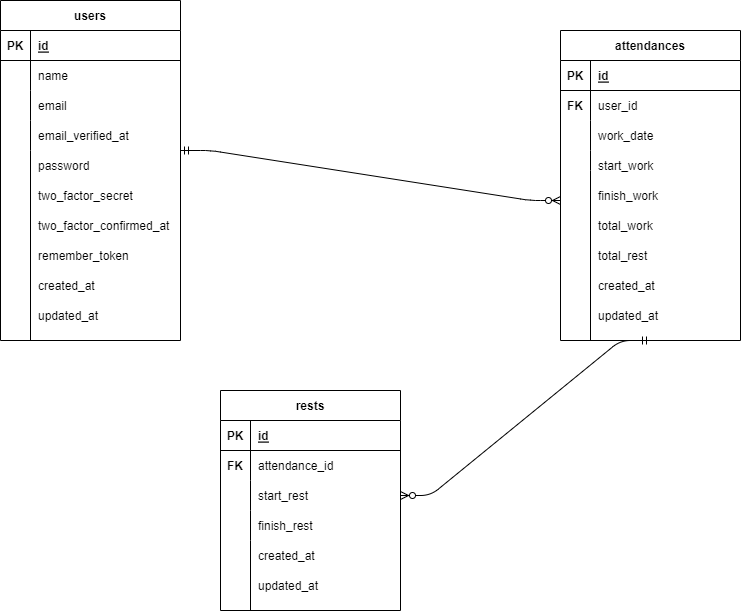

The diagram above was exported from draw.io. Its source (the exported page's mxGraphModel, read from the mxfile embedded in the PNG):
<mxGraphModel dx="1216" dy="570" grid="1" gridSize="10" guides="1" tooltips="1" connect="1" arrows="1" fold="1" page="1" pageScale="1" pageWidth="827" pageHeight="1169" math="0" shadow="0">
  <root>
    <mxCell id="0" />
    <mxCell id="1" parent="0" />
    <mxCell id="2" value="attendances" style="shape=table;startSize=30;container=1;collapsible=1;childLayout=tableLayout;fixedRows=1;rowLines=0;fontStyle=1;align=center;resizeLast=1;" vertex="1" parent="1">
      <mxGeometry x="590" y="50" width="180" height="310" as="geometry" />
    </mxCell>
    <mxCell id="3" value="" style="shape=tableRow;horizontal=0;startSize=0;swimlaneHead=0;swimlaneBody=0;fillColor=none;collapsible=0;dropTarget=0;points=[[0,0.5],[1,0.5]];portConstraint=eastwest;top=0;left=0;right=0;bottom=1;" vertex="1" parent="2">
      <mxGeometry y="30" width="180" height="30" as="geometry" />
    </mxCell>
    <mxCell id="4" value="PK" style="shape=partialRectangle;connectable=0;fillColor=none;top=0;left=0;bottom=0;right=0;fontStyle=1;overflow=hidden;" vertex="1" parent="3">
      <mxGeometry width="30" height="30" as="geometry">
        <mxRectangle width="30" height="30" as="alternateBounds" />
      </mxGeometry>
    </mxCell>
    <mxCell id="5" value="id" style="shape=partialRectangle;connectable=0;fillColor=none;top=0;left=0;bottom=0;right=0;align=left;spacingLeft=6;fontStyle=5;overflow=hidden;" vertex="1" parent="3">
      <mxGeometry x="30" width="150" height="30" as="geometry">
        <mxRectangle width="150" height="30" as="alternateBounds" />
      </mxGeometry>
    </mxCell>
    <mxCell id="6" value="" style="shape=tableRow;horizontal=0;startSize=0;swimlaneHead=0;swimlaneBody=0;fillColor=none;collapsible=0;dropTarget=0;points=[[0,0.5],[1,0.5]];portConstraint=eastwest;top=0;left=0;right=0;bottom=0;" vertex="1" parent="2">
      <mxGeometry y="60" width="180" height="30" as="geometry" />
    </mxCell>
    <mxCell id="7" value="" style="shape=partialRectangle;connectable=0;fillColor=none;top=0;left=0;bottom=0;right=0;editable=1;overflow=hidden;" vertex="1" parent="6">
      <mxGeometry width="30" height="30" as="geometry">
        <mxRectangle width="30" height="30" as="alternateBounds" />
      </mxGeometry>
    </mxCell>
    <mxCell id="8" value="user_id" style="shape=partialRectangle;connectable=0;fillColor=none;top=0;left=0;bottom=0;right=0;align=left;spacingLeft=6;overflow=hidden;" vertex="1" parent="6">
      <mxGeometry x="30" width="150" height="30" as="geometry">
        <mxRectangle width="150" height="30" as="alternateBounds" />
      </mxGeometry>
    </mxCell>
    <mxCell id="9" value="" style="shape=tableRow;horizontal=0;startSize=0;swimlaneHead=0;swimlaneBody=0;fillColor=none;collapsible=0;dropTarget=0;points=[[0,0.5],[1,0.5]];portConstraint=eastwest;top=0;left=0;right=0;bottom=0;" vertex="1" parent="2">
      <mxGeometry y="90" width="180" height="30" as="geometry" />
    </mxCell>
    <mxCell id="10" value="" style="shape=partialRectangle;connectable=0;fillColor=none;top=0;left=0;bottom=0;right=0;editable=1;overflow=hidden;" vertex="1" parent="9">
      <mxGeometry width="30" height="30" as="geometry">
        <mxRectangle width="30" height="30" as="alternateBounds" />
      </mxGeometry>
    </mxCell>
    <mxCell id="11" value="work_date" style="shape=partialRectangle;connectable=0;fillColor=none;top=0;left=0;bottom=0;right=0;align=left;spacingLeft=6;overflow=hidden;" vertex="1" parent="9">
      <mxGeometry x="30" width="150" height="30" as="geometry">
        <mxRectangle width="150" height="30" as="alternateBounds" />
      </mxGeometry>
    </mxCell>
    <mxCell id="12" value="" style="shape=tableRow;horizontal=0;startSize=0;swimlaneHead=0;swimlaneBody=0;fillColor=none;collapsible=0;dropTarget=0;points=[[0,0.5],[1,0.5]];portConstraint=eastwest;top=0;left=0;right=0;bottom=0;" vertex="1" parent="2">
      <mxGeometry y="120" width="180" height="20" as="geometry" />
    </mxCell>
    <mxCell id="13" value="" style="shape=partialRectangle;connectable=0;fillColor=none;top=0;left=0;bottom=0;right=0;editable=1;overflow=hidden;" vertex="1" parent="12">
      <mxGeometry width="30" height="20" as="geometry">
        <mxRectangle width="30" height="20" as="alternateBounds" />
      </mxGeometry>
    </mxCell>
    <mxCell id="14" value="" style="shape=partialRectangle;connectable=0;fillColor=none;top=0;left=0;bottom=0;right=0;align=left;spacingLeft=6;overflow=hidden;" vertex="1" parent="12">
      <mxGeometry x="30" width="150" height="20" as="geometry">
        <mxRectangle width="150" height="20" as="alternateBounds" />
      </mxGeometry>
    </mxCell>
    <mxCell id="16" value="start_work" style="shape=partialRectangle;connectable=0;fillColor=none;top=0;left=0;bottom=0;right=0;align=left;spacingLeft=6;overflow=hidden;" vertex="1" parent="1">
      <mxGeometry x="620" y="170" width="150" height="30" as="geometry">
        <mxRectangle width="150" height="30" as="alternateBounds" />
      </mxGeometry>
    </mxCell>
    <mxCell id="17" value="finish_work" style="shape=partialRectangle;connectable=0;fillColor=none;top=0;left=0;bottom=0;right=0;align=left;spacingLeft=6;overflow=hidden;" vertex="1" parent="1">
      <mxGeometry x="620" y="200" width="150" height="30" as="geometry">
        <mxRectangle width="150" height="30" as="alternateBounds" />
      </mxGeometry>
    </mxCell>
    <mxCell id="18" value="total_work" style="shape=partialRectangle;connectable=0;fillColor=none;top=0;left=0;bottom=0;right=0;align=left;spacingLeft=6;overflow=hidden;" vertex="1" parent="1">
      <mxGeometry x="620" y="230" width="150" height="30" as="geometry">
        <mxRectangle width="150" height="30" as="alternateBounds" />
      </mxGeometry>
    </mxCell>
    <mxCell id="19" value="total_rest" style="shape=partialRectangle;connectable=0;fillColor=none;top=0;left=0;bottom=0;right=0;align=left;spacingLeft=6;overflow=hidden;" vertex="1" parent="1">
      <mxGeometry x="620" y="260" width="150" height="30" as="geometry">
        <mxRectangle width="150" height="30" as="alternateBounds" />
      </mxGeometry>
    </mxCell>
    <mxCell id="20" value="created_at" style="shape=partialRectangle;connectable=0;fillColor=none;top=0;left=0;bottom=0;right=0;align=left;spacingLeft=6;overflow=hidden;" vertex="1" parent="1">
      <mxGeometry x="620" y="290" width="150" height="30" as="geometry">
        <mxRectangle width="150" height="30" as="alternateBounds" />
      </mxGeometry>
    </mxCell>
    <mxCell id="21" value="updated_at" style="shape=partialRectangle;connectable=0;fillColor=none;top=0;left=0;bottom=0;right=0;align=left;spacingLeft=6;overflow=hidden;" vertex="1" parent="1">
      <mxGeometry x="620" y="320" width="150" height="30" as="geometry">
        <mxRectangle width="150" height="30" as="alternateBounds" />
      </mxGeometry>
    </mxCell>
    <mxCell id="22" value="" style="endArrow=none;html=1;rounded=0;" edge="1" parent="1">
      <mxGeometry relative="1" as="geometry">
        <mxPoint x="620" y="360" as="sourcePoint" />
        <mxPoint x="620" y="190" as="targetPoint" />
      </mxGeometry>
    </mxCell>
    <mxCell id="23" value="FK" style="shape=partialRectangle;connectable=0;fillColor=none;top=0;left=0;bottom=0;right=0;fontStyle=1;overflow=hidden;" vertex="1" parent="1">
      <mxGeometry x="590" y="110" width="30" height="30" as="geometry">
        <mxRectangle width="30" height="30" as="alternateBounds" />
      </mxGeometry>
    </mxCell>
    <mxCell id="24" value="users" style="shape=table;startSize=30;container=1;collapsible=1;childLayout=tableLayout;fixedRows=1;rowLines=0;fontStyle=1;align=center;resizeLast=1;" vertex="1" parent="1">
      <mxGeometry x="30" y="20" width="180" height="340" as="geometry" />
    </mxCell>
    <mxCell id="25" value="" style="shape=tableRow;horizontal=0;startSize=0;swimlaneHead=0;swimlaneBody=0;fillColor=none;collapsible=0;dropTarget=0;points=[[0,0.5],[1,0.5]];portConstraint=eastwest;top=0;left=0;right=0;bottom=1;" vertex="1" parent="24">
      <mxGeometry y="30" width="180" height="30" as="geometry" />
    </mxCell>
    <mxCell id="26" value="PK" style="shape=partialRectangle;connectable=0;fillColor=none;top=0;left=0;bottom=0;right=0;fontStyle=1;overflow=hidden;" vertex="1" parent="25">
      <mxGeometry width="30" height="30" as="geometry">
        <mxRectangle width="30" height="30" as="alternateBounds" />
      </mxGeometry>
    </mxCell>
    <mxCell id="27" value="id" style="shape=partialRectangle;connectable=0;fillColor=none;top=0;left=0;bottom=0;right=0;align=left;spacingLeft=6;fontStyle=5;overflow=hidden;" vertex="1" parent="25">
      <mxGeometry x="30" width="150" height="30" as="geometry">
        <mxRectangle width="150" height="30" as="alternateBounds" />
      </mxGeometry>
    </mxCell>
    <mxCell id="28" value="" style="shape=tableRow;horizontal=0;startSize=0;swimlaneHead=0;swimlaneBody=0;fillColor=none;collapsible=0;dropTarget=0;points=[[0,0.5],[1,0.5]];portConstraint=eastwest;top=0;left=0;right=0;bottom=0;" vertex="1" parent="24">
      <mxGeometry y="60" width="180" height="30" as="geometry" />
    </mxCell>
    <mxCell id="29" value="" style="shape=partialRectangle;connectable=0;fillColor=none;top=0;left=0;bottom=0;right=0;editable=1;overflow=hidden;" vertex="1" parent="28">
      <mxGeometry width="30" height="30" as="geometry">
        <mxRectangle width="30" height="30" as="alternateBounds" />
      </mxGeometry>
    </mxCell>
    <mxCell id="30" value="name" style="shape=partialRectangle;connectable=0;fillColor=none;top=0;left=0;bottom=0;right=0;align=left;spacingLeft=6;overflow=hidden;" vertex="1" parent="28">
      <mxGeometry x="30" width="150" height="30" as="geometry">
        <mxRectangle width="150" height="30" as="alternateBounds" />
      </mxGeometry>
    </mxCell>
    <mxCell id="31" value="" style="shape=tableRow;horizontal=0;startSize=0;swimlaneHead=0;swimlaneBody=0;fillColor=none;collapsible=0;dropTarget=0;points=[[0,0.5],[1,0.5]];portConstraint=eastwest;top=0;left=0;right=0;bottom=0;" vertex="1" parent="24">
      <mxGeometry y="90" width="180" height="30" as="geometry" />
    </mxCell>
    <mxCell id="32" value="" style="shape=partialRectangle;connectable=0;fillColor=none;top=0;left=0;bottom=0;right=0;editable=1;overflow=hidden;" vertex="1" parent="31">
      <mxGeometry width="30" height="30" as="geometry">
        <mxRectangle width="30" height="30" as="alternateBounds" />
      </mxGeometry>
    </mxCell>
    <mxCell id="33" value="email" style="shape=partialRectangle;connectable=0;fillColor=none;top=0;left=0;bottom=0;right=0;align=left;spacingLeft=6;overflow=hidden;" vertex="1" parent="31">
      <mxGeometry x="30" width="150" height="30" as="geometry">
        <mxRectangle width="150" height="30" as="alternateBounds" />
      </mxGeometry>
    </mxCell>
    <mxCell id="34" value="" style="shape=tableRow;horizontal=0;startSize=0;swimlaneHead=0;swimlaneBody=0;fillColor=none;collapsible=0;dropTarget=0;points=[[0,0.5],[1,0.5]];portConstraint=eastwest;top=0;left=0;right=0;bottom=0;" vertex="1" parent="24">
      <mxGeometry y="120" width="180" height="30" as="geometry" />
    </mxCell>
    <mxCell id="35" value="" style="shape=partialRectangle;connectable=0;fillColor=none;top=0;left=0;bottom=0;right=0;editable=1;overflow=hidden;" vertex="1" parent="34">
      <mxGeometry width="30" height="30" as="geometry">
        <mxRectangle width="30" height="30" as="alternateBounds" />
      </mxGeometry>
    </mxCell>
    <mxCell id="36" value="email_verified_at" style="shape=partialRectangle;connectable=0;fillColor=none;top=0;left=0;bottom=0;right=0;align=left;spacingLeft=6;overflow=hidden;" vertex="1" parent="34">
      <mxGeometry x="30" width="150" height="30" as="geometry">
        <mxRectangle width="150" height="30" as="alternateBounds" />
      </mxGeometry>
    </mxCell>
    <mxCell id="37" value="password" style="shape=partialRectangle;connectable=0;fillColor=none;top=0;left=0;bottom=0;right=0;align=left;spacingLeft=6;overflow=hidden;" vertex="1" parent="1">
      <mxGeometry x="60" y="170" width="150" height="30" as="geometry">
        <mxRectangle width="150" height="30" as="alternateBounds" />
      </mxGeometry>
    </mxCell>
    <mxCell id="38" value="two_factor_secret" style="shape=partialRectangle;connectable=0;fillColor=none;top=0;left=0;bottom=0;right=0;align=left;spacingLeft=6;overflow=hidden;" vertex="1" parent="1">
      <mxGeometry x="60" y="200" width="150" height="30" as="geometry">
        <mxRectangle width="150" height="30" as="alternateBounds" />
      </mxGeometry>
    </mxCell>
    <mxCell id="39" value="two_factor_confirmed_at" style="shape=partialRectangle;connectable=0;fillColor=none;top=0;left=0;bottom=0;right=0;align=left;spacingLeft=6;overflow=hidden;" vertex="1" parent="1">
      <mxGeometry x="60" y="230" width="150" height="30" as="geometry">
        <mxRectangle width="150" height="30" as="alternateBounds" />
      </mxGeometry>
    </mxCell>
    <mxCell id="40" value="remember_token" style="shape=partialRectangle;connectable=0;fillColor=none;top=0;left=0;bottom=0;right=0;align=left;spacingLeft=6;overflow=hidden;" vertex="1" parent="1">
      <mxGeometry x="60" y="260" width="150" height="30" as="geometry">
        <mxRectangle width="150" height="30" as="alternateBounds" />
      </mxGeometry>
    </mxCell>
    <mxCell id="41" value="created_at" style="shape=partialRectangle;connectable=0;fillColor=none;top=0;left=0;bottom=0;right=0;align=left;spacingLeft=6;overflow=hidden;" vertex="1" parent="1">
      <mxGeometry x="60" y="290" width="150" height="30" as="geometry">
        <mxRectangle width="150" height="30" as="alternateBounds" />
      </mxGeometry>
    </mxCell>
    <mxCell id="42" value="updated_at" style="shape=partialRectangle;connectable=0;fillColor=none;top=0;left=0;bottom=0;right=0;align=left;spacingLeft=6;overflow=hidden;" vertex="1" parent="1">
      <mxGeometry x="60" y="320" width="150" height="30" as="geometry">
        <mxRectangle width="150" height="30" as="alternateBounds" />
      </mxGeometry>
    </mxCell>
    <mxCell id="44" value="" style="endArrow=none;html=1;rounded=0;" edge="1" parent="1">
      <mxGeometry relative="1" as="geometry">
        <mxPoint x="60" y="170" as="sourcePoint" />
        <mxPoint x="60" y="360" as="targetPoint" />
      </mxGeometry>
    </mxCell>
    <mxCell id="46" value="rests" style="shape=table;startSize=30;container=1;collapsible=1;childLayout=tableLayout;fixedRows=1;rowLines=0;fontStyle=1;align=center;resizeLast=1;" vertex="1" parent="1">
      <mxGeometry x="250" y="410" width="180" height="220" as="geometry" />
    </mxCell>
    <mxCell id="47" value="" style="shape=tableRow;horizontal=0;startSize=0;swimlaneHead=0;swimlaneBody=0;fillColor=none;collapsible=0;dropTarget=0;points=[[0,0.5],[1,0.5]];portConstraint=eastwest;top=0;left=0;right=0;bottom=1;" vertex="1" parent="46">
      <mxGeometry y="30" width="180" height="30" as="geometry" />
    </mxCell>
    <mxCell id="48" value="PK" style="shape=partialRectangle;connectable=0;fillColor=none;top=0;left=0;bottom=0;right=0;fontStyle=1;overflow=hidden;" vertex="1" parent="47">
      <mxGeometry width="30" height="30" as="geometry">
        <mxRectangle width="30" height="30" as="alternateBounds" />
      </mxGeometry>
    </mxCell>
    <mxCell id="49" value="id" style="shape=partialRectangle;connectable=0;fillColor=none;top=0;left=0;bottom=0;right=0;align=left;spacingLeft=6;fontStyle=5;overflow=hidden;" vertex="1" parent="47">
      <mxGeometry x="30" width="150" height="30" as="geometry">
        <mxRectangle width="150" height="30" as="alternateBounds" />
      </mxGeometry>
    </mxCell>
    <mxCell id="50" value="" style="shape=tableRow;horizontal=0;startSize=0;swimlaneHead=0;swimlaneBody=0;fillColor=none;collapsible=0;dropTarget=0;points=[[0,0.5],[1,0.5]];portConstraint=eastwest;top=0;left=0;right=0;bottom=0;" vertex="1" parent="46">
      <mxGeometry y="60" width="180" height="30" as="geometry" />
    </mxCell>
    <mxCell id="51" value="" style="shape=partialRectangle;connectable=0;fillColor=none;top=0;left=0;bottom=0;right=0;editable=1;overflow=hidden;" vertex="1" parent="50">
      <mxGeometry width="30" height="30" as="geometry">
        <mxRectangle width="30" height="30" as="alternateBounds" />
      </mxGeometry>
    </mxCell>
    <mxCell id="52" value="attendance_id" style="shape=partialRectangle;connectable=0;fillColor=none;top=0;left=0;bottom=0;right=0;align=left;spacingLeft=6;overflow=hidden;" vertex="1" parent="50">
      <mxGeometry x="30" width="150" height="30" as="geometry">
        <mxRectangle width="150" height="30" as="alternateBounds" />
      </mxGeometry>
    </mxCell>
    <mxCell id="53" value="" style="shape=tableRow;horizontal=0;startSize=0;swimlaneHead=0;swimlaneBody=0;fillColor=none;collapsible=0;dropTarget=0;points=[[0,0.5],[1,0.5]];portConstraint=eastwest;top=0;left=0;right=0;bottom=0;" vertex="1" parent="46">
      <mxGeometry y="90" width="180" height="30" as="geometry" />
    </mxCell>
    <mxCell id="54" value="" style="shape=partialRectangle;connectable=0;fillColor=none;top=0;left=0;bottom=0;right=0;editable=1;overflow=hidden;" vertex="1" parent="53">
      <mxGeometry width="30" height="30" as="geometry">
        <mxRectangle width="30" height="30" as="alternateBounds" />
      </mxGeometry>
    </mxCell>
    <mxCell id="55" value="start_rest" style="shape=partialRectangle;connectable=0;fillColor=none;top=0;left=0;bottom=0;right=0;align=left;spacingLeft=6;overflow=hidden;" vertex="1" parent="53">
      <mxGeometry x="30" width="150" height="30" as="geometry">
        <mxRectangle width="150" height="30" as="alternateBounds" />
      </mxGeometry>
    </mxCell>
    <mxCell id="56" value="" style="shape=tableRow;horizontal=0;startSize=0;swimlaneHead=0;swimlaneBody=0;fillColor=none;collapsible=0;dropTarget=0;points=[[0,0.5],[1,0.5]];portConstraint=eastwest;top=0;left=0;right=0;bottom=0;" vertex="1" parent="46">
      <mxGeometry y="120" width="180" height="30" as="geometry" />
    </mxCell>
    <mxCell id="57" value="" style="shape=partialRectangle;connectable=0;fillColor=none;top=0;left=0;bottom=0;right=0;editable=1;overflow=hidden;" vertex="1" parent="56">
      <mxGeometry width="30" height="30" as="geometry">
        <mxRectangle width="30" height="30" as="alternateBounds" />
      </mxGeometry>
    </mxCell>
    <mxCell id="58" value="finish_rest" style="shape=partialRectangle;connectable=0;fillColor=none;top=0;left=0;bottom=0;right=0;align=left;spacingLeft=6;overflow=hidden;" vertex="1" parent="56">
      <mxGeometry x="30" width="150" height="30" as="geometry">
        <mxRectangle width="150" height="30" as="alternateBounds" />
      </mxGeometry>
    </mxCell>
    <mxCell id="59" value="created_at" style="shape=partialRectangle;connectable=0;fillColor=none;top=0;left=0;bottom=0;right=0;align=left;spacingLeft=6;overflow=hidden;" vertex="1" parent="1">
      <mxGeometry x="280" y="560" width="150" height="30" as="geometry">
        <mxRectangle width="150" height="30" as="alternateBounds" />
      </mxGeometry>
    </mxCell>
    <mxCell id="60" value="updated_at" style="shape=partialRectangle;connectable=0;fillColor=none;top=0;left=0;bottom=0;right=0;align=left;spacingLeft=6;overflow=hidden;" vertex="1" parent="1">
      <mxGeometry x="280" y="590" width="150" height="30" as="geometry">
        <mxRectangle width="150" height="30" as="alternateBounds" />
      </mxGeometry>
    </mxCell>
    <mxCell id="61" value="" style="endArrow=none;html=1;rounded=0;" edge="1" parent="1">
      <mxGeometry relative="1" as="geometry">
        <mxPoint x="280" y="560" as="sourcePoint" />
        <mxPoint x="280" y="630" as="targetPoint" />
      </mxGeometry>
    </mxCell>
    <mxCell id="62" value="FK" style="shape=partialRectangle;connectable=0;fillColor=none;top=0;left=0;bottom=0;right=0;fontStyle=1;overflow=hidden;" vertex="1" parent="1">
      <mxGeometry x="250" y="470" width="30" height="30" as="geometry">
        <mxRectangle width="30" height="30" as="alternateBounds" />
      </mxGeometry>
    </mxCell>
    <mxCell id="63" value="" style="edgeStyle=entityRelationEdgeStyle;fontSize=12;html=1;endArrow=ERzeroToMany;startArrow=ERmandOne;" edge="1" parent="1">
      <mxGeometry width="100" height="100" relative="1" as="geometry">
        <mxPoint x="210" y="170" as="sourcePoint" />
        <mxPoint x="590" y="220" as="targetPoint" />
      </mxGeometry>
    </mxCell>
    <mxCell id="64" value="" style="edgeStyle=entityRelationEdgeStyle;fontSize=12;html=1;endArrow=ERzeroToMany;startArrow=ERmandOne;exitX=0.5;exitY=1;exitDx=0;exitDy=0;entryX=1;entryY=0.5;entryDx=0;entryDy=0;" edge="1" parent="1" source="2" target="53">
      <mxGeometry width="100" height="100" relative="1" as="geometry">
        <mxPoint x="510" y="550" as="sourcePoint" />
        <mxPoint x="470" y="530" as="targetPoint" />
      </mxGeometry>
    </mxCell>
  </root>
</mxGraphModel>